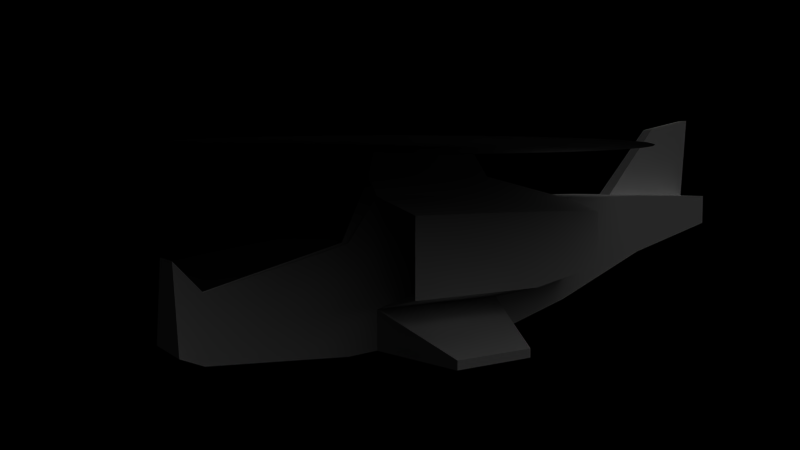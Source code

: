 # Source: Copter1.blend  (saved by Blender 2.56.0; exported with 4.5.12 LTS)
import bpy
from mathutils import Matrix  # noqa: F401  (used for matrix-valued properties, if any)

bpy.ops.wm.read_factory_settings(use_empty=True)
scene = bpy.context.scene
scene.name = 'Scene'

# ---- collections
col_collection_1 = bpy.data.collections.new('Collection 1'); scene.collection.children.link(col_collection_1)

# ---- materials (node trees are filled in below, after node groups)
mat_copter = bpy.data.materials.new('Copter')
mat_copter.alpha_threshold = 0.0
mat_copter.use_transparent_shadow = False
mat_copter.roughness = 1.0
mat_copter.specular_intensity = 0.0
mat_copter.line_color = (0.0, 0.0, 0.0, 1.0)
mat_black = bpy.data.materials.new('Black')
mat_black.alpha_threshold = 0.0
mat_black.use_transparent_shadow = False
mat_black.diffuse_color = (0.05, 0.05, 0.05, 1.0)
mat_black.roughness = 1.0
mat_black.specular_intensity = 0.0
mat_black.line_color = (0.0, 0.0, 0.0, 1.0)
mat_propellor = bpy.data.materials.new('PRopellor')
mat_propellor.alpha_threshold = 0.0
mat_propellor.use_transparent_shadow = False
mat_propellor.roughness = 0.5
mat_propellor.line_color = (0.0, 0.0, 0.0, 0.2428)

# ---- node groups
ng_auto_smooth = bpy.data.node_groups.new('Auto Smooth', 'GeometryNodeTree')
_s = ng_auto_smooth.interface.new_socket(name='Geometry', in_out='OUTPUT', socket_type='NodeSocketGeometry')
_s = ng_auto_smooth.interface.new_socket(name='Geometry', in_out='INPUT', socket_type='NodeSocketGeometry')
_s = ng_auto_smooth.interface.new_socket(name='Angle', in_out='INPUT', socket_type='NodeSocketFloat')
_s.subtype = 'ANGLE'
_s.min_value = 0.0
_s.max_value = 3.142
ng_auto_smooth.is_modifier = True
_N = ng_auto_smooth.nodes; _L = ng_auto_smooth.links
n0 = _N.new('NodeGroupOutput'); n0.name = 'Group Output'; n0.location = (480, -100)
n1 = _N.new('NodeGroupInput'); n1.name = 'Group Input'; n1.location = (-420, -300)
n2 = _N.new('NodeGroupInput'); n2.name = 'Group Input.001'; n2.location = (-60, -100)
n3 = _N.new('GeometryNodeSetShadeSmooth'); n3.name = 'Set Shade Smooth'; n3.location = (120, -100)
n3.domain = 'EDGE'
n4 = _N.new('GeometryNodeSetShadeSmooth'); n4.name = 'Set Shade Smooth.001'; n4.location = (300, -100)
n5 = _N.new('GeometryNodeInputMeshEdgeAngle'); n5.name = 'Edge Angle'; n5.location = (-420, -220)
n6 = _N.new('GeometryNodeInputEdgeSmooth'); n6.name = 'Is Edge Smooth'; n6.location = (-60, -160)
n7 = _N.new('GeometryNodeInputShadeSmooth'); n7.name = 'Is Face Smooth'; n7.location = (-240, -340)
n8 = _N.new('FunctionNodeBooleanMath'); n8.name = 'Boolean Math'; n8.location = (-60, -220)
n9 = _N.new('FunctionNodeCompare'); n9.name = 'Compare'; n9.location = (-240, -180)
n9.operation = 'LESS_EQUAL'
_L.new(n5.outputs[0], n9.inputs[0])
_L.new(n4.outputs[0], n0.inputs[0])
_L.new(n1.outputs[1], n9.inputs[1])
_L.new(n9.outputs[0], n8.inputs[0])
_L.new(n7.outputs[0], n8.inputs[1])
_L.new(n2.outputs[0], n3.inputs[0])
_L.new(n6.outputs[0], n3.inputs[1])
_L.new(n3.outputs[0], n4.inputs[0])
_L.new(n8.outputs[0], n3.inputs[2])
n0.is_active_output = True

# ---- material node trees

# ---- world
world_world = bpy.data.worlds.new('World'); scene.world = world_world
world_world.color = (0.0, 0.0, 0.0)
world_world.use_sun_shadow = False
world_world.sun_shadow_jitter_overblur = 0.0
world_world.cycles.sampling_method = 'MANUAL'
world_world.cycles.sample_map_resolution = 256
world_world.light_settings.ao_factor = 0.6

# ---- cameras
cam_camera = bpy.data.cameras.new('Camera')
cam_camera.clip_end = 100.0
cam_camera.lens = 35.0
cam_camera.ortho_scale = 7.314
cam_camera.dof.focus_distance = 0.0
cam_camera.dof.aperture_fstop = 128.0

# ---- lights
light_lamp = bpy.data.lights.new('Lamp', 'SUN')
light_lamp.transmission_factor = 0.0
light_lamp.cutoff_distance = 30.0
light_lamp.angle = 1.571
light_lamp.energy = 1.0
light_lamp.shadow_buffer_clip_start = 1.001
light_lamp.shadow_soft_size = 1.0
light_lamp.shadow_cascade_max_distance = 1000.0
light_lamp.cycles.use_multiple_importance_sampling = False

# ---- meshes
me_cube_001 = bpy.data.meshes.new('Cube.001')
me_cube_001.from_pydata([(0.09174, -8.157e-09, 1.775), (0.1695, -8.157e-09, 1.723), (0.2215, -8.157e-09, 1.646), (0.1566, 0.1566, 1.646), (0.1199, 0.1199, 1.723), (0.06487, 0.06487, 1.775), (1.45e-08, -8.157e-09, 1.794), (3.784e-09, 0.09174, 1.775), (2.123e-10, 0.1695, 1.723), (-6.932e-09, 0.2215, 1.646), (-0.1566, 0.1566, 1.646), (-0.1199, 0.1199, 1.723), (-0.06487, 0.06487, 1.775), (-0.09174, -2.602e-08, 1.775), (-0.1695, -2.959e-08, 1.723), (-0.2215, -5.102e-08, 1.646), (-0.1566, -0.1566, 1.646), (-0.1199, -0.1199, 1.723), (-0.06487, -0.06487, 1.775), (4.308e-08, -0.09174, 1.775), (5.022e-08, -0.1695, 1.723), (7.166e-08, -0.2215, 1.646), (0.1566, -0.1566, 1.646), (0.1199, -0.1199, 1.723), (0.06487, -0.06487, 1.775), (0.2215, -8.157e-09, 1.564), (0.1566, -0.1566, 1.564), (7.166e-08, -0.2215, 1.564), (-0.1566, -0.1566, 1.564), (-0.2215, -5.102e-08, 1.564), (-0.1566, 0.1566, 1.564), (-6.932e-09, 0.2215, 1.564), (0.1566, 0.1566, 1.564), (1.0, 1.0, -1.0), (1.0, -1.0, -1.0), (-1.0, -1.0, -1.0), (-1.0, 1.0, -1.0), (1.0, 1.0, 1.0), (1.0, -1.0, 1.0), (-1.0, -1.0, 1.0), (-1.0, 1.0, 1.0), (-0.7958, 2.573, 0.92), (0.7958, 2.573, 0.92), (-0.7958, 2.573, -0.6716), (0.7958, 2.573, -0.6716), (0.7342, 4.384, -0.02872), (-0.7329, 4.384, -0.02872), (0.7342, 4.384, 0.926), (-0.7329, 4.384, 0.926), (-0.5733, 6.403, 0.8838), (0.5733, 6.403, 0.8838), (-0.5733, 6.403, 0.381), (0.5733, 6.403, 0.381), (-0.8308, -1.328, 0.3995), (0.8308, -1.328, 0.3995), (-0.8308, -1.328, -1.072), (0.8308, -1.328, -1.072), (0.4483, -3.104, -1.035), (-0.4483, -3.104, -1.035), (0.4483, -3.104, -0.1382), (-0.4483, -3.104, -0.1382), (-0.239, -3.415, 0.2473), (0.239, -3.415, 0.2473), (-0.4483, -3.415, -0.9027), (0.4483, -3.415, -0.9027), (0.8, -1.0, -1.0), (0.8, 1.0, -1.0), (0.8, -1.0, 1.25), (0.8, 1.0, 1.25), (0.6367, 2.573, 0.92), (0.6367, 2.573, -0.6716), (0.5875, 4.384, -0.02872), (0.1115, 4.384, 0.926), (0.08626, 6.403, 0.8838), (0.4586, 6.403, 0.381), (0.6646, -1.328, 0.3995), (0.6646, -1.328, -1.072), (0.3587, -3.104, -1.035), (0.3587, -3.104, -0.1382), (0.1912, -3.415, 0.2473), (0.3587, -3.415, -0.9027), (-0.82, -1.0, -1.0), (-0.82, 1.0, -1.0), (-0.82, -1.0, 1.25), (-0.82, 1.0, 1.25), (-0.6526, 2.573, 0.92), (-0.6526, 2.573, -0.6716), (-0.6009, 4.384, -0.02872), (-0.1242, 4.384, 0.926), (-0.09793, 6.403, 0.8838), (-0.4701, 6.403, 0.381), (-0.6812, -1.328, 0.3995), (-0.6812, -1.328, -1.072), (-0.3676, -3.104, -1.035), (-0.3676, -3.104, -0.1382), (-0.196, -3.415, 0.2473), (-0.3676, -3.415, -0.9027), (1.0, -1.0, -0.4598), (1.0, 1.0, -0.4598), (-1.0, -1.0, -0.4598), (-1.0, 1.0, -0.4598), (-0.7958, 2.573, -0.2417), (0.7958, 2.573, -0.2417), (0.7342, 4.384, 0.2292), (-0.7329, 4.384, 0.2292), (-0.5733, 6.403, 0.5168), (0.5733, 6.403, 0.5168), (-0.8308, -1.328, -0.6747), (0.8308, -1.328, -0.6747), (0.4483, -3.104, -0.7926), (-0.4483, -3.104, -0.7926), (-0.3918, -3.415, -0.5921), (0.3918, -3.415, -0.5921), (0.4586, 6.403, 0.5168), (0.3134, -3.415, -0.5921), (-0.4701, 6.403, 0.5168), (-0.3213, -3.415, -0.5921), (-2.468, -0.8297, -0.8581), (-2.468, 0.3111, -0.8581), (2.468, -0.8297, -0.8581), (2.468, 0.3111, -0.8581), (-2.468, 0.3111, -0.9754), (-2.468, -0.8297, -0.9754), (2.468, 0.3111, -0.9754), (2.468, -0.8297, -0.9754), (-0.09793, 5.516, 2.103), (-0.09793, 6.522, 2.301), (0.08626, 6.522, 2.301), (0.08626, 5.516, 2.103), (-0.7012, -0.8533, 1.571), (-0.7012, 0.8533, 1.571), (0.6812, 0.8533, 1.571), (0.6812, -0.8533, 1.571), (1.859, 1.0, -0.2357), (1.48, 2.573, -0.0825), (-1.859, 1.0, -0.2357), (-1.48, 2.573, -0.0825), (-1.859, -1.0, -0.2357), (1.859, -1.0, -0.2357), (1.48, 2.573, 0.7334), (-1.48, 2.573, 0.7334), (-1.859, -1.0, 0.7895), (1.859, -1.0, 0.7895), (1.859, 1.0, 0.7895), (-1.859, 1.0, 0.7895), (1.132, -0.2493, 0.7552), (1.699, -0.2493, 0.6156), (1.699, -0.2493, -0.06407), (-1.699, -0.2493, -0.06407), (-1.699, -0.2493, 0.6156), (-1.132, -0.2493, 0.7552), (1.132, -0.2493, -0.2127), (-1.132, -0.2493, -0.2127), (-0.8692, 2.068, 0.794), (-1.406, 2.068, 0.6474), (-1.406, 2.068, 0.006454), (1.406, 2.068, 0.006454), (1.406, 2.068, 0.6474), (0.8692, 2.068, 0.794), (-0.8692, 2.068, -0.1186), (0.8692, 2.068, -0.1186)], [], [(2, 3, 4, 1), (5, 0, 1, 4), (0, 5, 6), (5, 7, 6), (4, 8, 7, 5), (3, 9, 8, 4), (9, 10, 11, 8), (8, 11, 12, 7), (7, 12, 6), (12, 13, 6), (11, 14, 13, 12), (10, 15, 14, 11), (15, 16, 17, 14), (14, 17, 18, 13), (13, 18, 6), (18, 19, 6), (17, 20, 19, 18), (16, 21, 20, 17), (21, 22, 23, 20), (20, 23, 24, 19), (19, 24, 6), (24, 0, 6), (0, 24, 23, 1), (22, 2, 1, 23), (2, 22, 26, 25), (22, 21, 27, 26), (21, 16, 28, 27), (16, 15, 29, 28), (15, 10, 30, 29), (10, 9, 31, 30), (9, 3, 32, 31), (3, 2, 25, 32), (66, 33, 34, 65), (37, 68, 67, 38), (68, 37, 42, 69), (33, 66, 70, 44), (44, 70, 71, 45), (69, 42, 47, 72), (72, 47, 50, 73), (45, 71, 74, 52), (38, 67, 75, 54), (65, 34, 56, 76), (76, 56, 57, 77), (54, 75, 78, 59), (59, 78, 79, 62), (77, 57, 64, 80), (65, 81, 82, 66), (81, 35, 36, 82), (84, 40, 39, 83), (40, 84, 85, 41), (84, 68, 69, 85), (66, 82, 86, 70), (82, 36, 43, 86), (70, 86, 87, 71), (86, 43, 46, 87), (41, 85, 88, 48), (85, 69, 72, 88), (48, 88, 89, 49), (71, 87, 90, 74), (87, 46, 51, 90), (67, 83, 91, 75), (83, 39, 53, 91), (35, 81, 92, 55), (81, 65, 76, 92), (55, 92, 93, 58), (92, 76, 77, 93), (75, 91, 94, 78), (91, 53, 60, 94), (78, 94, 95, 79), (94, 60, 61, 95), (58, 93, 96, 63), (93, 77, 80, 96), (67, 79, 78, 75), (83, 91, 94, 95), (67, 83, 95, 79), (36, 100, 101, 43), (98, 33, 44, 102), (42, 102, 103, 47), (102, 44, 45, 103), (43, 101, 104, 46), (101, 41, 48, 104), (46, 104, 105, 51), (104, 48, 49, 105), (47, 103, 106, 50), (103, 45, 52, 106), (39, 99, 107, 53), (99, 35, 55, 107), (34, 97, 108, 56), (97, 38, 54, 108), (56, 108, 109, 57), (108, 54, 59, 109), (53, 107, 110, 60), (107, 55, 58, 110), (60, 110, 111, 61), (110, 58, 63, 111), (57, 109, 112, 64), (109, 59, 62, 112), (74, 113, 106, 52), (113, 73, 50, 106), (79, 114, 112, 62), (114, 80, 64, 112), (90, 115, 113, 74), (115, 89, 73, 113), (51, 105, 115, 90), (105, 49, 89, 115), (95, 116, 114, 79), (116, 96, 80, 114), (61, 111, 116, 95), (111, 63, 96, 116), (99, 100, 118, 117), (98, 97, 119, 120), (100, 36, 121, 118), (35, 99, 117, 122), (33, 98, 120, 123), (97, 34, 124, 119), (36, 35, 122, 121), (34, 33, 123, 124), (122, 117, 118, 121), (123, 120, 119, 124), (89, 88, 125, 126), (73, 89, 126, 127), (88, 72, 128, 125), (72, 73, 127, 128), (125, 128, 127, 126), (84, 83, 129, 130), (68, 84, 130, 131), (83, 67, 132, 129), (67, 68, 131, 132), (131, 130, 129, 132), (98, 102, 134, 133), (101, 100, 135, 136), (100, 99, 137, 135), (97, 98, 133, 138), (42, 37, 143, 139), (40, 41, 140, 144), (39, 40, 144, 141), (37, 38, 142, 143), (143, 133, 134, 139), (135, 144, 140, 136), (137, 141, 144, 135), (133, 143, 142, 138), (142, 38, 145, 146), (138, 142, 146, 147), (141, 137, 148, 149), (39, 141, 149, 150), (97, 138, 147, 151), (137, 99, 152, 148), (99, 39, 150, 152), (38, 97, 151, 145), (145, 151, 147, 146), (152, 150, 149, 148), (140, 41, 153, 154), (136, 140, 154, 155), (139, 134, 156, 157), (42, 139, 157, 158), (101, 136, 155, 159), (134, 102, 160, 156), (102, 42, 158, 160), (41, 101, 159, 153), (153, 159, 155, 154), (160, 158, 157, 156)])
me_cube_001.polygons.foreach_set('use_smooth', [0, 0, 0, 0, 0, 0, 0, 0, 0, 0, 0, 0, 0, 0, 0, 0, 0, 0, 0, 0, 0, 0, 0, 0, 0, 0, 0, 0, 0, 0, 0, 0, 1, 1, 1, 1, 1, 1, 1, 1, 1, 1, 1, 1, 1, 1, 1, 1, 1, 1, 1, 1, 1, 1, 1, 1, 1, 1, 1, 1, 1, 1, 1, 1, 1, 1, 1, 1, 1, 1, 1, 1, 1, 1, 1, 1, 1, 1, 1, 1, 1, 1, 1, 1, 1, 1, 1, 1, 1, 1, 1, 1, 1, 1, 1, 1, 1, 1, 1, 1, 1, 1, 1, 1, 1, 1, 1, 1, 1, 1, 1, 1, 1, 1, 1, 1, 1, 1, 1, 1, 1, 1, 1, 1, 1, 1, 1, 1, 1, 1, 1, 1, 1, 1, 1, 1, 1, 1, 1, 1, 1, 1, 1, 1, 1, 1, 1, 1, 1, 1, 1, 1, 1, 1, 1, 1, 1, 1, 1, 1, 1])
me_cube_001.polygons.foreach_set('material_index', [1, 1, 1, 1, 1, 1, 1, 1, 1, 1, 1, 1, 1, 1, 1, 1, 1, 1, 1, 1, 1, 1, 1, 1, 1, 1, 1, 1, 1, 1, 1, 1, 0, 0, 0, 0, 0, 0, 0, 0, 0, 0, 0, 0, 0, 0, 0, 0, 0, 0, 0, 0, 0, 0, 0, 0, 0, 0, 0, 0, 0, 0, 0, 0, 0, 0, 0, 0, 0, 0, 0, 0, 1, 1, 1, 0, 0, 0, 0, 0, 0, 0, 0, 0, 0, 0, 0, 0, 0, 0, 0, 0, 0, 0, 0, 0, 0, 0, 0, 0, 0, 0, 0, 0, 0, 0, 0, 0, 0, 0, 0, 0, 0, 0, 0, 0, 0, 0, 0, 0, 0, 0, 0, 0, 0, 0, 0, 0, 0, 0, 0, 0, 0, 0, 0, 0, 0, 0, 0, 0, 0, 0, 0, 0, 0, 0, 0, 0, 0, 0, 0, 0, 0, 0, 0, 0, 0, 0, 0, 0, 0])
_uv = me_cube_001.uv_layers.new(name='UVTex')
_uv.uv.foreach_set('vector', [0.0, 0.0, 1.0, 0.0, 1.0, 1.0, 0.0, 1.0, 0.0, 0.0, 1.0, 0.0, 1.0, 1.0, 0.0, 1.0, 0.0, 0.0, 1.0, 0.0, 1.0, 1.0, 0.0, 0.0, 1.0, 0.0, 1.0, 1.0, 0.0, 0.0, 1.0, 0.0, 1.0, 1.0, 0.0, 1.0, 0.0, 0.0, 1.0, 0.0, 1.0, 1.0, 0.0, 1.0, 0.0, 0.0, 1.0, 0.0, 1.0, 1.0, 0.0, 1.0, 0.0, 0.0, 1.0, 0.0, 1.0, 1.0, 0.0, 1.0, 0.0, 0.0, 1.0, 0.0, 1.0, 1.0, 0.0, 0.0, 1.0, 0.0, 1.0, 1.0, 0.0, 0.0, 1.0, 0.0, 1.0, 1.0, 0.0, 1.0, 0.0, 0.0, 1.0, 0.0, 1.0, 1.0, 0.0, 1.0, 0.0, 0.0, 1.0, 0.0, 1.0, 1.0, 0.0, 1.0, 0.0, 0.0, 1.0, 0.0, 1.0, 1.0, 0.0, 1.0, 0.0, 0.0, 1.0, 0.0, 1.0, 1.0, 0.0, 0.0, 1.0, 0.0, 1.0, 1.0, 0.0, 0.0, 1.0, 0.0, 1.0, 1.0, 0.0, 1.0, 0.0, 0.0, 1.0, 0.0, 1.0, 1.0, 0.0, 1.0, 0.0, 0.0, 1.0, 0.0, 1.0, 1.0, 0.0, 1.0, 0.0, 0.0, 1.0, 0.0, 1.0, 1.0, 0.0, 1.0, 0.0, 0.0, 1.0, 0.0, 1.0, 1.0, 0.0, 0.0, 1.0, 0.0, 1.0, 1.0, 0.0, 0.0, 1.0, 0.0, 1.0, 1.0, 0.0, 1.0, 0.0, 0.0, 1.0, 0.0, 1.0, 1.0, 0.0, 1.0, 0.0, 0.0, 1.0, 0.0, 1.0, 1.0, 0.0, 1.0, 0.0, 0.0, 1.0, 0.0, 1.0, 1.0, 0.0, 1.0, 0.0, 0.0, 1.0, 0.0, 1.0, 1.0, 0.0, 1.0, 0.0, 0.0, 1.0, 0.0, 1.0, 1.0, 0.0, 1.0, 0.0, 0.0, 1.0, 0.0, 1.0, 1.0, 0.0, 1.0, 0.0, 0.0, 1.0, 0.0, 1.0, 1.0, 0.0, 1.0, 0.0, 0.0, 1.0, 0.0, 1.0, 1.0, 0.0, 1.0, 0.0, 0.0, 1.0, 0.0, 1.0, 1.0, 0.0, 1.0, 0.2827, 0.2166, 0.2827, 0.2323, 0.1592, 0.2323, 0.1589, 0.2169, 0.1619, 0.3961, 0.1595, 0.421, 0.005586, 0.4154, 0.006092, 0.3926, 0.1595, 0.421, 0.1619, 0.3961, 0.2896, 0.4205, 0.2894, 0.4368, 0.2827, 0.2323, 0.2827, 0.2166, 0.3985, 0.202, 0.3986, 0.2175, 0.3986, 0.2175, 0.3985, 0.202, 0.5205, 0.1948, 0.5204, 0.2106, 0.2894, 0.4368, 0.2896, 0.4205, 0.4192, 0.4303, 0.4196, 0.4752, 0.4196, 0.4752, 0.4192, 0.4303, 0.565, 0.4406, 0.5653, 0.4758, 0.5204, 0.2106, 0.5205, 0.1948, 0.641, 0.1871, 0.6407, 0.1987, 0.9586, 0.02444, 0.9789, 0.05611, 0.8714, 0.04408, 0.8759, 0.02511, 0.1589, 0.2169, 0.1592, 0.2323, 0.1341, 0.2194, 0.1343, 0.2067, 0.1343, 0.2067, 0.1341, 0.2194, 0.03478, 0.1966, 0.03442, 0.1862, 0.8759, 0.02511, 0.8714, 0.04408, 0.7234, 0.03486, 0.7268, 0.01581, 0.7268, 0.01581, 0.7234, 0.03486, 0.6126, 0.05611, 0.6137, 0.0413, 0.03442, 0.1862, 0.03478, 0.1966, 0.001358, 0.1993, 0.0007073, 0.1902, 0.1589, 0.2169, 0.1573, 0.1051, 0.2808, 0.1065, 0.2827, 0.2166, 0.1573, 0.1051, 0.1573, 0.0902, 0.2802, 0.09084, 0.2808, 0.1065, 0.1609, 0.5501, 0.1633, 0.5747, 0.001079, 0.5816, 0.0, 0.5588, 0.1633, 0.5747, 0.1609, 0.5501, 0.29, 0.5344, 0.2904, 0.5507, 0.1609, 0.5501, 0.1595, 0.421, 0.2894, 0.4368, 0.29, 0.5344, 0.2827, 0.2166, 0.2808, 0.1065, 0.3972, 0.1163, 0.3985, 0.202, 0.2808, 0.1065, 0.2802, 0.09084, 0.3965, 0.1008, 0.3972, 0.1163, 0.3985, 0.202, 0.3972, 0.1163, 0.5198, 0.1177, 0.5205, 0.1948, 0.3972, 0.1163, 0.3965, 0.1008, 0.5187, 0.1019, 0.5198, 0.1177, 0.2904, 0.5507, 0.29, 0.5344, 0.4194, 0.4945, 0.4195, 0.5384, 0.29, 0.5344, 0.2894, 0.4368, 0.4196, 0.4752, 0.4194, 0.4945, 0.4195, 0.5384, 0.4194, 0.4945, 0.5652, 0.4923, 0.5653, 0.5266, 0.5205, 0.1948, 0.5198, 0.1177, 0.641, 0.1146, 0.641, 0.1871, 0.5198, 0.1177, 0.5187, 0.1019, 0.6402, 0.104, 0.641, 0.1146, 0.8139, 0.625, 0.7346, 0.625, 0.7414, 0.5803, 0.8073, 0.5803, 0.9789, 0.05611, 0.9573, 0.08797, 0.8692, 0.08863, 0.8646, 0.07052, 0.1573, 0.0902, 0.1573, 0.1051, 0.1315, 0.1163, 0.1316, 0.1042, 0.1573, 0.1051, 0.1589, 0.2169, 0.1343, 0.2067, 0.1315, 0.1163, 0.1316, 0.1042, 0.1315, 0.1163, 0.03313, 0.1293, 0.03369, 0.12, 0.1315, 0.1163, 0.1343, 0.2067, 0.03442, 0.1862, 0.03313, 0.1293, 0.8073, 0.5803, 0.7414, 0.5803, 0.7567, 0.4894, 0.7923, 0.4894, 0.8646, 0.07052, 0.8692, 0.08863, 0.7273, 0.09529, 0.7233, 0.07712, 0.7923, 0.4894, 0.7567, 0.4894, 0.7652, 0.4652, 0.7841, 0.4652, 0.7233, 0.07712, 0.7273, 0.09529, 0.6055, 0.07238, 0.6029, 0.05611, 0.03369, 0.12, 0.03313, 0.1293, 6.647e-05, 0.1283, 0.0, 0.1202, 0.03313, 0.1293, 0.03442, 0.1862, 0.0007073, 0.1902, 6.647e-05, 0.1283, 0.8763, 0.6712, 0.9097, 0.6626, 0.8723, 0.5059, 0.8363, 0.5475, 0.974, 0.5048, 1.005, 0.5537, 0.9676, 0.6658, 0.9348, 0.6689, 0.8723, 0.5059, 0.974, 0.5048, 0.9348, 0.6689, 0.9097, 0.6626, 0.4961, 0.5814, 0.4955, 0.6302, 0.3518, 0.6482, 0.3523, 0.6093, 0.5091, 0.6318, 0.5093, 0.5831, 0.6521, 0.6131, 0.652, 0.6518, 0.6517, 0.7553, 0.652, 0.6518, 0.8154, 0.695, 0.814, 0.7573, 0.652, 0.6518, 0.6521, 0.6131, 0.8152, 0.6714, 0.8154, 0.695, 0.3523, 0.6093, 0.3518, 0.6482, 0.1871, 0.689, 0.1878, 0.6654, 0.3518, 0.6482, 0.3506, 0.752, 0.1876, 0.7515, 0.1871, 0.689, 0.1878, 0.6654, 0.1871, 0.689, 0.007535, 0.7181, 0.007736, 0.6946, 0.1871, 0.689, 0.1876, 0.7515, 0.008044, 0.7506, 0.007535, 0.7181, 0.814, 0.7573, 0.8154, 0.695, 0.9939, 0.7266, 0.993, 0.759, 0.8154, 0.695, 0.8152, 0.6714, 0.9941, 0.7032, 0.9939, 0.7266, 0.6194, 0.4471, 0.6194, 0.2927, 0.6584, 0.2699, 0.6584, 0.3836, 0.6194, 0.2927, 0.6194, 0.2355, 0.6584, 0.2279, 0.6584, 0.2699, 0.6092, 0.2356, 0.6112, 0.293, 0.5712, 0.2715, 0.5697, 0.2292, 0.6112, 0.293, 0.6164, 0.4484, 0.575, 0.3858, 0.5712, 0.2715, 0.5697, 0.2292, 0.5712, 0.2715, 0.377, 0.2654, 0.3763, 0.2396, 0.5712, 0.2715, 0.575, 0.3858, 0.3796, 0.3352, 0.377, 0.2654, 0.6584, 0.3836, 0.6584, 0.2699, 0.851, 0.2574, 0.8508, 0.3267, 0.6584, 0.2699, 0.6584, 0.2279, 0.8509, 0.2317, 0.851, 0.2574, 0.8508, 0.3267, 0.851, 0.2574, 0.8843, 0.2788, 0.8888, 0.3689, 0.851, 0.2574, 0.8509, 0.2317, 0.8838, 0.2455, 0.8843, 0.2788, 0.3763, 0.2396, 0.377, 0.2654, 0.3442, 0.2882, 0.3436, 0.2546, 0.377, 0.2654, 0.3796, 0.3352, 0.3428, 0.3789, 0.3442, 0.2882, 0.641, 0.1871, 0.653, 0.1879, 0.653, 0.1983, 0.6407, 0.1987, 0.653, 0.1879, 0.6836, 0.158, 0.6843, 0.1981, 0.653, 0.1983, 0.9643, 0.312, 0.985, 0.2116, 0.9974, 0.212, 0.9775, 0.3122, 0.985, 0.2116, 0.9936, 0.1654, 1.007, 0.1658, 0.9974, 0.212, 0.641, 0.1146, 0.653, 0.1136, 0.653, 0.1879, 0.641, 0.1871, 0.653, 0.1136, 0.6834, 0.1435, 0.6836, 0.158, 0.653, 0.1879, 0.6402, 0.104, 0.6529, 0.1042, 0.653, 0.1136, 0.641, 0.1146, 0.6529, 0.1042, 0.6844, 0.1043, 0.6834, 0.1435, 0.653, 0.1136, 0.9171, 0.3103, 0.8997, 0.2124, 0.985, 0.2116, 0.9643, 0.312, 0.8997, 0.2124, 0.8918, 0.1654, 0.9936, 0.1654, 0.985, 0.2116, 0.9042, 0.3101, 0.8881, 0.2124, 0.8997, 0.2124, 0.9171, 0.3103, 0.8881, 0.2124, 0.8796, 0.1654, 0.8918, 0.1654, 0.8997, 0.2124, 0.1583, 0.8045, 0.1569, 0.9634, 0.03647, 0.9076, 0.03729, 0.8169, 0.1749, 0.961, 0.1749, 0.8083, 0.291, 0.8213, 0.291, 0.9084, 0.1569, 0.9634, 0.1301, 0.997, 0.02591, 0.9208, 0.03647, 0.9076, 0.143, 0.7644, 0.1583, 0.8045, 0.03729, 0.8169, 0.03183, 0.8025, 0.2004, 0.9934, 0.1749, 0.961, 0.291, 0.9084, 0.301, 0.9212, 0.1749, 0.8083, 0.19, 0.77, 0.2964, 0.8076, 0.291, 0.8213, 0.2802, 0.09084, 0.1573, 0.0902, 0.1682, 0.0, 0.2384, 0.0003664, 0.1592, 0.2323, 0.2827, 0.2323, 0.2402, 0.3229, 0.1697, 0.3229, 0.02539, 0.8171, 0.03729, 0.8169, 0.03647, 0.9076, 0.02457, 0.9078, 0.3024, 0.9087, 0.291, 0.9084, 0.291, 0.8213, 0.3024, 0.8216, 0.655, 0.3967, 0.8044, 0.3949, 0.7235, 0.4847, 0.6496, 0.5019, 0.6836, 0.158, 0.6834, 0.1435, 0.7939, 0.1427, 0.794, 0.1573, 0.9853, 0.1404, 0.9853, 0.1563, 0.8749, 0.1566, 0.8748, 0.1421, 0.576, 0.5088, 0.7131, 0.5088, 0.7192, 0.6052, 0.6512, 0.5903, 0.8748, 0.1421, 0.8749, 0.1566, 0.794, 0.1573, 0.7939, 0.1427, 0.1609, 0.5501, 0.0, 0.5588, 0.03095, 0.5296, 0.1332, 0.5278, 0.1595, 0.421, 0.1609, 0.5501, 0.1332, 0.5278, 0.1372, 0.4422, 0.0, 0.5588, 0.005586, 0.4154, 0.03053, 0.4432, 0.03095, 0.5296, 0.005586, 0.4154, 0.1595, 0.421, 0.1372, 0.4422, 0.03053, 0.4432, 0.1372, 0.4422, 0.1332, 0.5278, 0.03095, 0.5296, 0.03053, 0.4432, 0.4836, 0.9573, 0.341, 0.9497, 0.3502, 0.8878, 0.4895, 0.8809, 0.978, 0.9424, 0.8429, 0.9499, 0.8365, 0.8775, 0.9692, 0.8837, 0.8429, 0.9499, 0.673, 0.953, 0.6727, 0.8755, 0.8365, 0.8775, 0.6591, 0.9592, 0.4836, 0.9573, 0.4895, 0.8809, 0.66, 0.8813, 0.2896, 0.4205, 0.1619, 0.3961, 0.1652, 0.3257, 0.2935, 0.3625, 0.1633, 0.5747, 0.2904, 0.5507, 0.2947, 0.6081, 0.1676, 0.6465, 0.001079, 0.5816, 0.1633, 0.5747, 0.1676, 0.6465, 0.004318, 0.6539, 0.1619, 0.3961, 0.006092, 0.3926, 0.00711, 0.3229, 0.1652, 0.3257, 0.4832, 0.7927, 0.4895, 0.8809, 0.3502, 0.8878, 0.341, 0.8158, 0.8365, 0.8775, 0.843, 0.7932, 0.978, 0.8153, 0.9692, 0.8837, 0.6727, 0.8755, 0.6747, 0.7893, 0.843, 0.7932, 0.8365, 0.8775, 0.4895, 0.8809, 0.4832, 0.7927, 0.6592, 0.7911, 0.66, 0.8813, 0.6195, 0.7874, 0.5101, 0.7917, 0.533, 0.7715, 0.5942, 0.7644, 0.6202, 0.6632, 0.6195, 0.7874, 0.5942, 0.7644, 0.5925, 0.698, 0.3897, 0.7856, 0.389, 0.6619, 0.4162, 0.6786, 0.4169, 0.761, 0.4986, 0.7899, 0.3897, 0.7856, 0.4169, 0.761, 0.4774, 0.7723, 0.5101, 0.651, 0.6202, 0.6632, 0.5925, 0.698, 0.5308, 0.6786, 0.389, 0.6619, 0.4986, 0.6498, 0.4727, 0.6782, 0.4162, 0.6786, 0.4986, 0.6498, 0.4986, 0.7899, 0.4774, 0.7723, 0.4727, 0.6782, 0.5101, 0.7917, 0.5101, 0.651, 0.5308, 0.6786, 0.533, 0.7715, 0.533, 0.7715, 0.5308, 0.6786, 0.5925, 0.698, 0.5942, 0.7644, 0.4727, 0.6782, 0.4774, 0.7723, 0.4169, 0.761, 0.4162, 0.6786, 0.9996, 0.485, 0.9075, 0.4905, 0.9274, 0.4761, 0.9873, 0.4621, 0.9975, 0.3805, 0.9996, 0.485, 0.9873, 0.4621, 0.9858, 0.3925, 0.8076, 0.484, 0.8098, 0.3795, 0.8266, 0.3907, 0.8254, 0.4591, 0.8997, 0.4896, 0.8076, 0.484, 0.8254, 0.4591, 0.8845, 0.4735, 0.9075, 0.3794, 0.9975, 0.3805, 0.9858, 0.3925, 0.9223, 0.3893, 0.8098, 0.3795, 0.8997, 0.3784, 0.889, 0.3873, 0.8266, 0.3907, 0.8997, 0.3784, 0.8997, 0.4896, 0.8845, 0.4735, 0.889, 0.3873, 0.9075, 0.4905, 0.9075, 0.3794, 0.9223, 0.3893, 0.9274, 0.4761, 0.9274, 0.4761, 0.9223, 0.3893, 0.9858, 0.3925, 0.9873, 0.4621, 0.889, 0.3873, 0.8845, 0.4735, 0.8254, 0.4591, 0.8266, 0.3907])
me_cube_001.materials.append(mat_copter)
me_cube_001.materials.append(mat_black)
me_cube_001.use_remesh_preserve_volume = False
me_cube_001.use_remesh_preserve_attributes = False
me_cube_001.use_mirror_vertex_groups = False
me_cube_001.update()
me_circle_002 = bpy.data.meshes.new('Circle.002')
me_circle_002.from_pydata([(0.0, 3.538, 0.0), (0.7053, 3.47, 0.0), (1.384, 3.269, 0.0), (2.009, 2.942, 0.0), (2.556, 2.502, 0.0), (3.006, 1.966, 0.0), (3.34, 1.354, 0.0), (3.546, 0.6903, 0.0), (3.615, 2.974e-07, 0.0), (3.546, -0.6903, 0.0), (3.34, -1.354, 0.0), (3.006, -1.966, 0.0), (2.556, -2.502, 0.0), (2.009, -2.942, 0.0), (1.384, -3.269, 0.0), (0.7053, -3.47, 0.0), (-1.178e-06, -3.538, 0.0), (-0.7053, -3.47, 0.0), (-1.384, -3.269, 0.0), (-2.009, -2.942, 0.0), (-2.556, -2.502, 0.0), (-3.006, -1.966, 0.0), (-3.34, -1.354, 0.0), (-3.546, -0.6903, 0.0), (-3.615, 3.447e-06, 0.0), (-3.546, 0.6903, 0.0), (-3.34, 1.354, 0.0), (-3.006, 1.966, 0.0), (-2.556, 2.502, 0.0), (-2.009, 2.942, 0.0), (-1.384, 3.269, 0.0), (-0.7053, 3.47, 0.0), (0.0, 3.028e-08, 0.0)], [], [(32, 0, 1), (32, 1, 2), (32, 2, 3), (32, 3, 4), (32, 4, 5), (32, 5, 6), (32, 6, 7), (32, 7, 8), (32, 8, 9), (32, 9, 10), (32, 10, 11), (32, 11, 12), (32, 12, 13), (32, 13, 14), (32, 14, 15), (32, 15, 16), (32, 16, 17), (32, 17, 18), (32, 18, 19), (32, 19, 20), (32, 20, 21), (32, 21, 22), (32, 22, 23), (32, 23, 24), (32, 24, 25), (32, 25, 26), (32, 26, 27), (32, 27, 28), (32, 28, 29), (32, 29, 30), (32, 30, 31), (31, 0, 32)])
me_circle_002.materials.append(mat_propellor)
me_circle_002.use_remesh_preserve_volume = False
me_circle_002.use_remesh_preserve_attributes = False
me_circle_002.use_mirror_vertex_groups = False
me_circle_002.update()

# ---- objects
ob_cube_001 = bpy.data.objects.new('Cube.001', me_cube_001)
ob_circle_001 = bpy.data.objects.new('Circle.001', me_circle_002)
ob_lamp = bpy.data.objects.new('Lamp', light_lamp)
ob_camera = bpy.data.objects.new('Camera', cam_camera)

# ---- transforms, parenting, visibility, modifiers, constraints
ob_cube_001.location = (0.0, 0.0, 0.0)
ob_cube_001.scale = (0.7425, 0.7425, 0.7425)
ob_cube_001.lineart.crease_threshold = 0.0
_m = ob_cube_001.modifiers.new('Auto Smooth', 'NODES')
_m.node_group = ng_auto_smooth
_gi = [s.identifier for s in ng_auto_smooth.interface.items_tree if s.item_type == 'SOCKET' and s.in_out == 'INPUT']
_m[_gi[1]] = 0.5236  # Angle
ob_circle_001.parent = ob_cube_001
ob_circle_001.location = (0.0, 0.0, 1.667)
ob_circle_001.rotation_euler = (0.0, 0.0, 12.0)
ob_circle_001.lineart.crease_threshold = 0.0
ob_lamp.location = (4.076, 1.005, 5.904)
ob_lamp.rotation_euler = (0.6503, 0.05522, 1.866)
ob_lamp.lock_rotations_4d = False
ob_lamp.empty_display_type = 'ARROWS'
ob_lamp.color = (0.0, 0.0, 0.0, 0.0)
ob_lamp.lineart.crease_threshold = 0.0
ob_camera.location = (7.01, -4.67, 0.9497)
ob_camera.rotation_euler = (1.506, 1.863e-09, 0.9813)
ob_camera.lock_rotations_4d = False
ob_camera.empty_display_type = 'ARROWS'
ob_camera.color = (0.0, 0.0, 0.0, 0.0)
ob_camera.display_type = 'WIRE'
ob_camera.lineart.crease_threshold = 0.0

# ---- collection membership
col_collection_1.objects.link(ob_cube_001)
col_collection_1.objects.link(ob_circle_001)
col_collection_1.objects.link(ob_lamp)
col_collection_1.objects.link(ob_camera)

# ---- scene / render settings (as saved in the file)
scene.camera = ob_camera
scene.frame_start = 1; scene.frame_end = 250; scene.frame_set(6)
scene.render.engine = 'BLENDER_EEVEE_NEXT'
scene.render.image_settings.color_mode = 'RGB'
scene.render.image_settings.compression = 90
scene.render.resolution_x = 960
scene.render.resolution_y = 540
scene.render.fps = 30
scene.render.fps_base = 1.001
scene.render.dither_intensity = 0.0
scene.render.bake_margin = 2
scene.render.bake_bias = 0.0
scene.cycles.use_denoising = False
scene.cycles.samples = 10
scene.cycles.sampling_pattern = 'TABULATED_SOBOL'
scene.cycles.light_sampling_threshold = 0.0
scene.cycles.use_adaptive_sampling = False
scene.cycles.use_light_tree = False
scene.cycles.blur_glossy = 0.0
scene.cycles.volume_bounces = 1
scene.cycles.pixel_filter_type = 'GAUSSIAN'
scene.cycles.sample_clamp_indirect = 0.0
scene.view_settings.view_transform = 'Raw'
bpy.context.view_layer.update()
